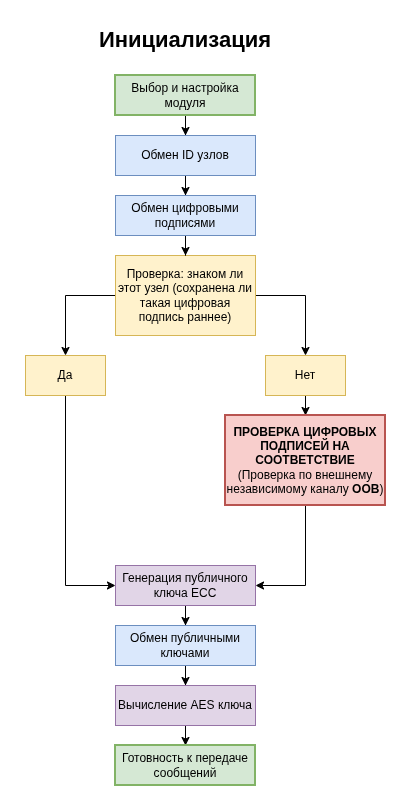

The diagram above was exported from draw.io. Its source (the exported page's mxGraphModel, read from the mxfile embedded in the PNG):
<mxGraphModel dx="1285" dy="788" grid="1" gridSize="10" guides="1" tooltips="1" connect="1" arrows="1" fold="1" page="1" pageScale="1" pageWidth="850" pageHeight="1100" math="0" shadow="0">
  <root>
    <mxCell id="0" />
    <mxCell id="1" parent="0" />
    <mxCell id="vnaDnBArsjCvE479ec1F-1" edge="1" parent="1" source="vnaDnBArsjCvE479ec1F-2" style="edgeStyle=orthogonalEdgeStyle;rounded=0;orthogonalLoop=1;jettySize=auto;html=1;entryX=0.5;entryY=0;entryDx=0;entryDy=0;" target="vnaDnBArsjCvE479ec1F-11">
      <mxGeometry relative="1" as="geometry" />
    </mxCell>
    <mxCell id="vnaDnBArsjCvE479ec1F-2" parent="1" style="rounded=0;whiteSpace=wrap;html=1;fillColor=#d5e8d4;strokeColor=#82b366;strokeWidth=2;" value="Выбор и настройка модуля" vertex="1">
      <mxGeometry height="40" width="140" x="350" y="160" as="geometry" />
    </mxCell>
    <mxCell id="vnaDnBArsjCvE479ec1F-3" edge="1" parent="1" source="vnaDnBArsjCvE479ec1F-4" style="edgeStyle=orthogonalEdgeStyle;rounded=0;orthogonalLoop=1;jettySize=auto;html=1;entryX=0.5;entryY=0;entryDx=0;entryDy=0;" target="vnaDnBArsjCvE479ec1F-6">
      <mxGeometry relative="1" as="geometry" />
    </mxCell>
    <mxCell id="vnaDnBArsjCvE479ec1F-4" parent="1" style="rounded=0;whiteSpace=wrap;html=1;fillColor=#e1d5e7;strokeColor=#9673a6;" value="Генерация публичного ключа ECC" vertex="1">
      <mxGeometry height="40" width="140" x="350" y="650" as="geometry" />
    </mxCell>
    <mxCell id="vnaDnBArsjCvE479ec1F-5" edge="1" parent="1" source="vnaDnBArsjCvE479ec1F-6" style="edgeStyle=orthogonalEdgeStyle;rounded=0;orthogonalLoop=1;jettySize=auto;html=1;entryX=0.5;entryY=0;entryDx=0;entryDy=0;" target="vnaDnBArsjCvE479ec1F-8">
      <mxGeometry relative="1" as="geometry" />
    </mxCell>
    <mxCell id="vnaDnBArsjCvE479ec1F-6" parent="1" style="rounded=0;whiteSpace=wrap;html=1;fillColor=#dae8fc;strokeColor=#6c8ebf;" value="Обмен публичными ключами" vertex="1">
      <mxGeometry height="40" width="140" x="350" y="710" as="geometry" />
    </mxCell>
    <mxCell id="vnaDnBArsjCvE479ec1F-7" edge="1" parent="1" source="vnaDnBArsjCvE479ec1F-8" style="edgeStyle=orthogonalEdgeStyle;rounded=0;orthogonalLoop=1;jettySize=auto;html=1;entryX=0.5;entryY=0;entryDx=0;entryDy=0;" target="vnaDnBArsjCvE479ec1F-9">
      <mxGeometry relative="1" as="geometry" />
    </mxCell>
    <mxCell id="vnaDnBArsjCvE479ec1F-8" parent="1" style="rounded=0;whiteSpace=wrap;html=1;fillColor=#e1d5e7;strokeColor=#9673a6;" value="Вычисление AES ключа" vertex="1">
      <mxGeometry height="40" width="140" x="350" y="770" as="geometry" />
    </mxCell>
    <mxCell id="vnaDnBArsjCvE479ec1F-9" parent="1" style="rounded=0;whiteSpace=wrap;html=1;fillColor=#d5e8d4;strokeColor=#82b366;strokeWidth=2;" value="Готовность к передаче сообщений" vertex="1">
      <mxGeometry height="40" width="140" x="350" y="830" as="geometry" />
    </mxCell>
    <mxCell id="vnaDnBArsjCvE479ec1F-10" edge="1" parent="1" source="vnaDnBArsjCvE479ec1F-11" style="edgeStyle=orthogonalEdgeStyle;rounded=0;orthogonalLoop=1;jettySize=auto;html=1;entryX=0.5;entryY=0;entryDx=0;entryDy=0;" target="vnaDnBArsjCvE479ec1F-21">
      <mxGeometry relative="1" as="geometry" />
    </mxCell>
    <mxCell id="vnaDnBArsjCvE479ec1F-11" parent="1" style="rounded=0;whiteSpace=wrap;html=1;fillColor=#dae8fc;strokeColor=#6c8ebf;" value="Обмен ID узлов" vertex="1">
      <mxGeometry height="40" width="140" x="350" y="220" as="geometry" />
    </mxCell>
    <mxCell id="vnaDnBArsjCvE479ec1F-12" edge="1" parent="1" source="vnaDnBArsjCvE479ec1F-14" style="edgeStyle=orthogonalEdgeStyle;rounded=0;orthogonalLoop=1;jettySize=auto;html=1;entryX=0.5;entryY=0;entryDx=0;entryDy=0;" target="vnaDnBArsjCvE479ec1F-23">
      <mxGeometry relative="1" as="geometry" />
    </mxCell>
    <mxCell id="vnaDnBArsjCvE479ec1F-13" edge="1" parent="1" source="vnaDnBArsjCvE479ec1F-14" style="edgeStyle=orthogonalEdgeStyle;rounded=0;orthogonalLoop=1;jettySize=auto;html=1;entryX=0.5;entryY=0;entryDx=0;entryDy=0;" target="vnaDnBArsjCvE479ec1F-16">
      <mxGeometry relative="1" as="geometry" />
    </mxCell>
    <mxCell id="vnaDnBArsjCvE479ec1F-14" parent="1" style="rounded=0;whiteSpace=wrap;html=1;fillColor=#fff2cc;strokeColor=#d6b656;" value="Проверка: знаком ли этот узел (сохранена ли такая цифровая подпись раннее)" vertex="1">
      <mxGeometry height="80" width="140" x="350" y="340" as="geometry" />
    </mxCell>
    <mxCell id="vnaDnBArsjCvE479ec1F-15" edge="1" parent="1" source="vnaDnBArsjCvE479ec1F-16" style="edgeStyle=orthogonalEdgeStyle;rounded=0;orthogonalLoop=1;jettySize=auto;html=1;entryX=0.5;entryY=0;entryDx=0;entryDy=0;" target="vnaDnBArsjCvE479ec1F-18">
      <mxGeometry relative="1" as="geometry" />
    </mxCell>
    <mxCell id="vnaDnBArsjCvE479ec1F-16" parent="1" style="rounded=0;whiteSpace=wrap;html=1;fillColor=#fff2cc;strokeColor=#d6b656;" value="Нет" vertex="1">
      <mxGeometry height="40" width="80" x="500" y="440" as="geometry" />
    </mxCell>
    <mxCell id="vnaDnBArsjCvE479ec1F-17" edge="1" parent="1" source="vnaDnBArsjCvE479ec1F-18" style="edgeStyle=orthogonalEdgeStyle;rounded=0;orthogonalLoop=1;jettySize=auto;html=1;entryX=1;entryY=0.5;entryDx=0;entryDy=0;" target="vnaDnBArsjCvE479ec1F-4">
      <mxGeometry relative="1" as="geometry" />
    </mxCell>
    <mxCell id="vnaDnBArsjCvE479ec1F-18" parent="1" style="rounded=0;whiteSpace=wrap;html=1;fillColor=#f8cecc;strokeColor=#b85450;strokeWidth=2;" value="&lt;b&gt;ПРОВЕРКА ЦИФРОВЫХ ПОДПИСЕЙ НА СООТВЕТСТВИЕ&lt;/b&gt;&lt;br&gt;(Проверка по внешнему независимому каналу &lt;b&gt;OOB&lt;/b&gt;)" vertex="1">
      <mxGeometry height="90" width="160" x="460" y="500" as="geometry" />
    </mxCell>
    <mxCell id="vnaDnBArsjCvE479ec1F-19" parent="1" style="text;html=1;whiteSpace=wrap;strokeColor=none;fillColor=none;align=center;verticalAlign=middle;rounded=0;fontStyle=1;fontSize=22;" value="Инициализация" vertex="1">
      <mxGeometry height="30" width="300" x="270" y="110" as="geometry" />
    </mxCell>
    <mxCell id="vnaDnBArsjCvE479ec1F-20" edge="1" parent="1" source="vnaDnBArsjCvE479ec1F-21" style="edgeStyle=orthogonalEdgeStyle;rounded=0;orthogonalLoop=1;jettySize=auto;html=1;entryX=0.5;entryY=0;entryDx=0;entryDy=0;" target="vnaDnBArsjCvE479ec1F-14">
      <mxGeometry relative="1" as="geometry" />
    </mxCell>
    <mxCell id="vnaDnBArsjCvE479ec1F-21" parent="1" style="rounded=0;whiteSpace=wrap;html=1;fillColor=#dae8fc;strokeColor=#6c8ebf;" value="Обмен цифровыми подписями" vertex="1">
      <mxGeometry height="40" width="140" x="350" y="280" as="geometry" />
    </mxCell>
    <mxCell id="vnaDnBArsjCvE479ec1F-22" edge="1" parent="1" source="vnaDnBArsjCvE479ec1F-23" style="edgeStyle=orthogonalEdgeStyle;rounded=0;orthogonalLoop=1;jettySize=auto;html=1;entryX=0;entryY=0.5;entryDx=0;entryDy=0;" target="vnaDnBArsjCvE479ec1F-4">
      <mxGeometry relative="1" as="geometry">
        <Array as="points">
          <mxPoint x="300" y="670" />
        </Array>
      </mxGeometry>
    </mxCell>
    <mxCell id="vnaDnBArsjCvE479ec1F-23" parent="1" style="rounded=0;whiteSpace=wrap;html=1;fillColor=#fff2cc;strokeColor=#d6b656;" value="Да" vertex="1">
      <mxGeometry height="40" width="80" x="260" y="440" as="geometry" />
    </mxCell>
  </root>
</mxGraphModel>